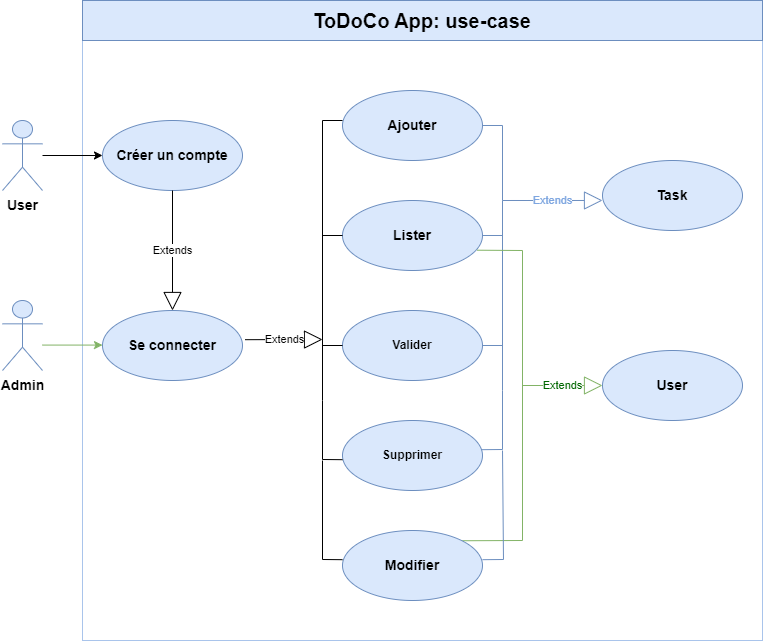

The diagram above was exported from draw.io. Its source (the exported page's mxGraphModel, read from the mxfile embedded in the PNG):
<mxGraphModel dx="1434" dy="764" grid="1" gridSize="10" guides="1" tooltips="1" connect="1" arrows="1" fold="1" page="1" pageScale="1" pageWidth="827" pageHeight="1169" background="#ffffff" math="0" shadow="0">
  <root>
    <mxCell id="0" />
    <mxCell id="1" parent="0" />
    <mxCell id="NlQDz9mH7QFXfWKp_ZZW-1" value="&lt;b&gt;&lt;font style=&quot;font-size: 14px;&quot;&gt;User&lt;br&gt;&lt;/font&gt;&lt;/b&gt;" style="shape=umlActor;verticalLabelPosition=bottom;verticalAlign=top;html=1;fillColor=#dae8fc;strokeColor=#6c8ebf;" parent="1" vertex="1">
      <mxGeometry x="40" y="160" width="40" height="70" as="geometry" />
    </mxCell>
    <mxCell id="NlQDz9mH7QFXfWKp_ZZW-8" value="" style="rounded=0;whiteSpace=wrap;html=1;strokeColor=#A9C4EB;fillColor=none;" parent="1" vertex="1">
      <mxGeometry x="120" y="40" width="680" height="640" as="geometry" />
    </mxCell>
    <mxCell id="bWQDMZbXs2yKiguQm0ib-1" value="&lt;b&gt;&lt;span style=&quot;font-size: 14px;&quot;&gt;Ajouter&lt;/span&gt;&lt;br&gt;&lt;/b&gt;" style="ellipse;whiteSpace=wrap;html=1;fillColor=#dae8fc;strokeColor=#6c8ebf;" parent="1" vertex="1">
      <mxGeometry x="380" y="130" width="140" height="70" as="geometry" />
    </mxCell>
    <mxCell id="bWQDMZbXs2yKiguQm0ib-9" value="&lt;b&gt;&lt;font style=&quot;font-size: 20px;&quot;&gt;ToDoCo App: use-case&lt;/font&gt;&lt;/b&gt;" style="text;html=1;align=center;verticalAlign=middle;whiteSpace=wrap;rounded=0;fillStyle=auto;fillColor=#dae8fc;strokeColor=#6c8ebf;" parent="1" vertex="1">
      <mxGeometry x="120" y="40" width="680" height="40" as="geometry" />
    </mxCell>
    <mxCell id="bWQDMZbXs2yKiguQm0ib-12" value="&lt;b&gt;&lt;font style=&quot;font-size: 14px;&quot;&gt;Se connecter&lt;/font&gt;&lt;/b&gt;" style="ellipse;whiteSpace=wrap;html=1;fillColor=#dae8fc;strokeColor=#6c8ebf;" parent="1" vertex="1">
      <mxGeometry x="140" y="350" width="140" height="70" as="geometry" />
    </mxCell>
    <mxCell id="bWQDMZbXs2yKiguQm0ib-17" value="&lt;span style=&quot;font-size: 14px;&quot;&gt;&lt;b&gt;Lister&lt;/b&gt;&lt;/span&gt;" style="ellipse;whiteSpace=wrap;html=1;fillColor=#dae8fc;strokeColor=#6c8ebf;" parent="1" vertex="1">
      <mxGeometry x="380" y="240" width="140" height="70" as="geometry" />
    </mxCell>
    <mxCell id="N_aBk5-Gz2H5Nk9x1qxy-1" value="&lt;b&gt;&lt;font style=&quot;font-size: 14px;&quot;&gt;Task&lt;/font&gt;&lt;/b&gt;" style="ellipse;whiteSpace=wrap;html=1;fillColor=#dae8fc;strokeColor=#6c8ebf;" parent="1" vertex="1">
      <mxGeometry x="640" y="200" width="140" height="70" as="geometry" />
    </mxCell>
    <mxCell id="cTpeTdHLCGRKU5Fg1B7J-1" value="&lt;b&gt;&lt;font style=&quot;font-size: 14px;&quot;&gt;Créer un compte&lt;/font&gt;&lt;/b&gt;" style="ellipse;whiteSpace=wrap;html=1;fillColor=#dae8fc;strokeColor=#6c8ebf;" parent="1" vertex="1">
      <mxGeometry x="140" y="160" width="140" height="70" as="geometry" />
    </mxCell>
    <mxCell id="cTpeTdHLCGRKU5Fg1B7J-2" value="&lt;b style=&quot;border-color: var(--border-color);&quot;&gt;Valider&lt;/b&gt;&lt;b&gt;&lt;br&gt;&lt;/b&gt;" style="ellipse;whiteSpace=wrap;html=1;fillColor=#dae8fc;strokeColor=#6c8ebf;" parent="1" vertex="1">
      <mxGeometry x="380" y="350" width="140" height="70" as="geometry" />
    </mxCell>
    <mxCell id="cTpeTdHLCGRKU5Fg1B7J-3" value="&lt;b&gt;Supprimer&lt;br&gt;&lt;/b&gt;" style="ellipse;whiteSpace=wrap;html=1;fillColor=#dae8fc;strokeColor=#6c8ebf;" parent="1" vertex="1">
      <mxGeometry x="380" y="460" width="140" height="70" as="geometry" />
    </mxCell>
    <mxCell id="cTpeTdHLCGRKU5Fg1B7J-4" value="&lt;b&gt;&lt;font style=&quot;font-size: 14px;&quot;&gt;User&lt;/font&gt;&lt;/b&gt;" style="ellipse;whiteSpace=wrap;html=1;fillColor=#dae8fc;strokeColor=#6c8ebf;" parent="1" vertex="1">
      <mxGeometry x="640" y="390" width="140" height="70" as="geometry" />
    </mxCell>
    <mxCell id="cTpeTdHLCGRKU5Fg1B7J-7" value="&lt;font color=&quot;#7ea6e0&quot;&gt;Extends&lt;/font&gt;" style="endArrow=block;endSize=16;endFill=0;html=1;rounded=0;entryX=0;entryY=0.571;entryDx=0;entryDy=0;entryPerimeter=0;fillColor=#dae8fc;strokeColor=#6c8ebf;" parent="1" target="N_aBk5-Gz2H5Nk9x1qxy-1" edge="1">
      <mxGeometry width="160" relative="1" as="geometry">
        <mxPoint x="540" y="240" as="sourcePoint" />
        <mxPoint x="620" y="235" as="targetPoint" />
      </mxGeometry>
    </mxCell>
    <mxCell id="cTpeTdHLCGRKU5Fg1B7J-8" value="&lt;font color=&quot;#006600&quot;&gt;Extends&lt;/font&gt;" style="endArrow=block;endSize=16;endFill=0;html=1;rounded=0;entryX=0;entryY=0.5;entryDx=0;entryDy=0;entryPerimeter=0;fillColor=#d5e8d4;strokeColor=#82b366;" parent="1" target="cTpeTdHLCGRKU5Fg1B7J-4" edge="1">
      <mxGeometry width="160" relative="1" as="geometry">
        <mxPoint x="560" y="425" as="sourcePoint" />
        <mxPoint x="620" y="424.58000000000004" as="targetPoint" />
      </mxGeometry>
    </mxCell>
    <mxCell id="cTpeTdHLCGRKU5Fg1B7J-9" value="" style="endArrow=none;html=1;rounded=0;fillColor=#dae8fc;strokeColor=#6c8ebf;" parent="1" edge="1">
      <mxGeometry width="50" height="50" relative="1" as="geometry">
        <mxPoint x="540" y="430" as="sourcePoint" />
        <mxPoint x="540" y="240" as="targetPoint" />
      </mxGeometry>
    </mxCell>
    <mxCell id="cTpeTdHLCGRKU5Fg1B7J-10" value="" style="endArrow=none;html=1;rounded=0;exitX=1;exitY=0.5;exitDx=0;exitDy=0;fillColor=#dae8fc;strokeColor=#6c8ebf;" parent="1" source="bWQDMZbXs2yKiguQm0ib-1" edge="1">
      <mxGeometry width="50" height="50" relative="1" as="geometry">
        <mxPoint x="580" y="380" as="sourcePoint" />
        <mxPoint x="540" y="240" as="targetPoint" />
        <Array as="points">
          <mxPoint x="540" y="165" />
        </Array>
      </mxGeometry>
    </mxCell>
    <mxCell id="cTpeTdHLCGRKU5Fg1B7J-11" value="" style="endArrow=none;html=1;rounded=0;exitX=1;exitY=0.5;exitDx=0;exitDy=0;fillColor=#dae8fc;strokeColor=#6c8ebf;" parent="1" source="bWQDMZbXs2yKiguQm0ib-17" edge="1">
      <mxGeometry width="50" height="50" relative="1" as="geometry">
        <mxPoint x="490" y="274.58" as="sourcePoint" />
        <mxPoint x="540" y="275" as="targetPoint" />
      </mxGeometry>
    </mxCell>
    <mxCell id="cTpeTdHLCGRKU5Fg1B7J-12" value="" style="endArrow=none;html=1;rounded=0;exitX=1;exitY=0.5;exitDx=0;exitDy=0;fillColor=#dae8fc;strokeColor=#6c8ebf;" parent="1" source="cTpeTdHLCGRKU5Fg1B7J-2" edge="1">
      <mxGeometry width="50" height="50" relative="1" as="geometry">
        <mxPoint x="490" y="385" as="sourcePoint" />
        <mxPoint x="540" y="385" as="targetPoint" />
      </mxGeometry>
    </mxCell>
    <mxCell id="cTpeTdHLCGRKU5Fg1B7J-13" value="" style="endArrow=none;html=1;rounded=0;exitX=0.993;exitY=0.417;exitDx=0;exitDy=0;exitPerimeter=0;fillColor=#dae8fc;strokeColor=#6c8ebf;" parent="1" source="cTpeTdHLCGRKU5Fg1B7J-3" edge="1">
      <mxGeometry width="50" height="50" relative="1" as="geometry">
        <mxPoint x="309.99999999999955" y="395.0000000000001" as="sourcePoint" />
        <mxPoint x="540" y="430" as="targetPoint" />
        <Array as="points">
          <mxPoint x="540" y="489" />
        </Array>
      </mxGeometry>
    </mxCell>
    <mxCell id="cTpeTdHLCGRKU5Fg1B7J-17" value="" style="endArrow=none;html=1;rounded=0;exitX=1;exitY=0.5;exitDx=0;exitDy=0;" parent="1" edge="1">
      <mxGeometry width="50" height="50" relative="1" as="geometry">
        <mxPoint x="380" y="160" as="sourcePoint" />
        <mxPoint x="360" y="235" as="targetPoint" />
        <Array as="points">
          <mxPoint x="360" y="160" />
        </Array>
      </mxGeometry>
    </mxCell>
    <mxCell id="cTpeTdHLCGRKU5Fg1B7J-18" value="" style="endArrow=none;html=1;rounded=0;" parent="1" edge="1">
      <mxGeometry width="50" height="50" relative="1" as="geometry">
        <mxPoint x="360" y="440" as="sourcePoint" />
        <mxPoint x="360" y="230" as="targetPoint" />
      </mxGeometry>
    </mxCell>
    <mxCell id="cTpeTdHLCGRKU5Fg1B7J-19" value="" style="endArrow=none;html=1;rounded=0;exitX=0.993;exitY=0.417;exitDx=0;exitDy=0;exitPerimeter=0;" parent="1" edge="1">
      <mxGeometry width="50" height="50" relative="1" as="geometry">
        <mxPoint x="380.0000000000002" y="499.1900000000005" as="sourcePoint" />
        <mxPoint x="360" y="440" as="targetPoint" />
        <Array as="points">
          <mxPoint x="360" y="499" />
        </Array>
      </mxGeometry>
    </mxCell>
    <mxCell id="cTpeTdHLCGRKU5Fg1B7J-20" value="" style="endArrow=none;html=1;rounded=0;exitX=0;exitY=0.5;exitDx=0;exitDy=0;" parent="1" source="bWQDMZbXs2yKiguQm0ib-17" edge="1">
      <mxGeometry width="50" height="50" relative="1" as="geometry">
        <mxPoint x="529.9999999999998" y="285" as="sourcePoint" />
        <mxPoint x="360" y="275" as="targetPoint" />
      </mxGeometry>
    </mxCell>
    <mxCell id="cTpeTdHLCGRKU5Fg1B7J-21" value="" style="endArrow=none;html=1;rounded=0;exitX=0;exitY=0.5;exitDx=0;exitDy=0;" parent="1" source="cTpeTdHLCGRKU5Fg1B7J-2" edge="1">
      <mxGeometry width="50" height="50" relative="1" as="geometry">
        <mxPoint x="529.9999999999998" y="395" as="sourcePoint" />
        <mxPoint x="360" y="385" as="targetPoint" />
      </mxGeometry>
    </mxCell>
    <mxCell id="cTpeTdHLCGRKU5Fg1B7J-22" value="Extends" style="endArrow=block;endSize=16;endFill=0;html=1;rounded=0;entryX=0.5;entryY=0;entryDx=0;entryDy=0;exitX=0.5;exitY=1;exitDx=0;exitDy=0;" parent="1" source="cTpeTdHLCGRKU5Fg1B7J-1" target="bWQDMZbXs2yKiguQm0ib-12" edge="1">
      <mxGeometry width="160" relative="1" as="geometry">
        <mxPoint x="550" y="250" as="sourcePoint" />
        <mxPoint x="650" y="249.97000000000003" as="targetPoint" />
      </mxGeometry>
    </mxCell>
    <mxCell id="cTpeTdHLCGRKU5Fg1B7J-23" value="Extends" style="endArrow=block;endSize=16;endFill=0;html=1;rounded=0;exitX=1.018;exitY=0.417;exitDx=0;exitDy=0;exitPerimeter=0;" parent="1" source="bWQDMZbXs2yKiguQm0ib-12" edge="1">
      <mxGeometry width="160" relative="1" as="geometry">
        <mxPoint x="220" y="320" as="sourcePoint" />
        <mxPoint x="360" y="379" as="targetPoint" />
      </mxGeometry>
    </mxCell>
    <mxCell id="cTpeTdHLCGRKU5Fg1B7J-25" value="" style="endArrow=classic;html=1;rounded=0;entryX=0;entryY=0.5;entryDx=0;entryDy=0;" parent="1" source="NlQDz9mH7QFXfWKp_ZZW-1" target="cTpeTdHLCGRKU5Fg1B7J-1" edge="1">
      <mxGeometry width="50" height="50" relative="1" as="geometry">
        <mxPoint x="100" y="210" as="sourcePoint" />
        <mxPoint x="730" y="320" as="targetPoint" />
      </mxGeometry>
    </mxCell>
    <mxCell id="zZPZMzwwL7GlrXARCj6_-1" value="" style="endArrow=none;html=1;rounded=0;fontColor=#006600;fillColor=#d5e8d4;strokeColor=#82b366;exitX=1;exitY=0;exitDx=0;exitDy=0;entryX=0.961;entryY=0.71;entryDx=0;entryDy=0;entryPerimeter=0;" parent="1" source="ydKHpLp5txLdveiesWqu-3" target="bWQDMZbXs2yKiguQm0ib-17" edge="1">
      <mxGeometry width="50" height="50" relative="1" as="geometry">
        <mxPoint x="510" y="480" as="sourcePoint" />
        <mxPoint x="520" y="280" as="targetPoint" />
        <Array as="points">
          <mxPoint x="560" y="580" />
          <mxPoint x="560" y="290" />
        </Array>
      </mxGeometry>
    </mxCell>
    <mxCell id="ydKHpLp5txLdveiesWqu-3" value="&lt;b&gt;&lt;span style=&quot;font-size: 14px;&quot;&gt;Modifier&lt;/span&gt;&lt;br&gt;&lt;/b&gt;" style="ellipse;whiteSpace=wrap;html=1;fillColor=#dae8fc;strokeColor=#6c8ebf;" parent="1" vertex="1">
      <mxGeometry x="380" y="570" width="140" height="70" as="geometry" />
    </mxCell>
    <mxCell id="ydKHpLp5txLdveiesWqu-4" value="" style="endArrow=none;html=1;rounded=0;exitX=0.993;exitY=0.417;exitDx=0;exitDy=0;exitPerimeter=0;" parent="1" edge="1">
      <mxGeometry width="50" height="50" relative="1" as="geometry">
        <mxPoint x="380.0000000000002" y="599.1900000000005" as="sourcePoint" />
        <mxPoint x="360" y="500" as="targetPoint" />
        <Array as="points">
          <mxPoint x="360" y="599" />
        </Array>
      </mxGeometry>
    </mxCell>
    <mxCell id="ydKHpLp5txLdveiesWqu-5" value="" style="endArrow=none;html=1;rounded=0;exitX=0.993;exitY=0.417;exitDx=0;exitDy=0;exitPerimeter=0;fillColor=#dae8fc;strokeColor=#6c8ebf;" parent="1" edge="1">
      <mxGeometry width="50" height="50" relative="1" as="geometry">
        <mxPoint x="520" y="599.19" as="sourcePoint" />
        <mxPoint x="540" y="490" as="targetPoint" />
        <Array as="points">
          <mxPoint x="540.98" y="599" />
        </Array>
      </mxGeometry>
    </mxCell>
    <mxCell id="ydKHpLp5txLdveiesWqu-6" value="&lt;b&gt;&lt;font style=&quot;font-size: 14px;&quot;&gt;Admin&lt;br&gt;&lt;/font&gt;&lt;/b&gt;" style="shape=umlActor;verticalLabelPosition=bottom;verticalAlign=top;html=1;fillColor=#dae8fc;strokeColor=#6c8ebf;" parent="1" vertex="1">
      <mxGeometry x="40" y="340" width="40" height="70" as="geometry" />
    </mxCell>
    <mxCell id="ydKHpLp5txLdveiesWqu-7" value="" style="endArrow=classic;html=1;rounded=0;entryX=0;entryY=0.5;entryDx=0;entryDy=0;fillColor=#d5e8d4;strokeColor=#82b366;" parent="1" edge="1">
      <mxGeometry width="50" height="50" relative="1" as="geometry">
        <mxPoint x="80" y="384.58000000000004" as="sourcePoint" />
        <mxPoint x="140.0000000000001" y="384.58000000000004" as="targetPoint" />
      </mxGeometry>
    </mxCell>
  </root>
</mxGraphModel>